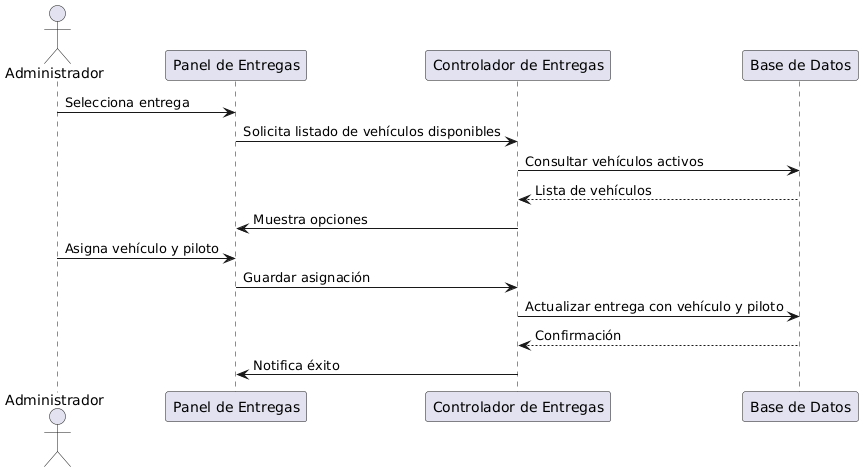

The diagram above was rendered by PlantUML. Its source (embedded in the PNG):
@startuml
actor Administrador
participant "Panel de Entregas" as Panel
participant "Controlador de Entregas" as Controlador
participant "Base de Datos" as DB

Administrador -> Panel : Selecciona entrega
Panel -> Controlador : Solicita listado de vehículos disponibles
Controlador -> DB : Consultar vehículos activos
DB --> Controlador : Lista de vehículos
Controlador -> Panel : Muestra opciones

Administrador -> Panel : Asigna vehículo y piloto
Panel -> Controlador : Guardar asignación
Controlador -> DB : Actualizar entrega con vehículo y piloto
DB --> Controlador : Confirmación
Controlador -> Panel : Notifica éxito
@enduml